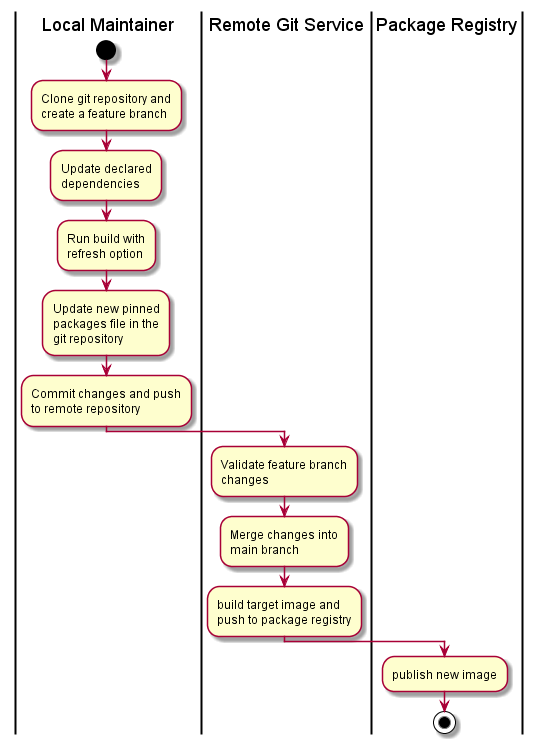

The diagram above was rendered by PlantUML. Its source (embedded in the PNG):
@startuml Multi-stage build workflow
|Local Maintainer|
start
:Clone git repository and
create a feature branch;
:Update declared
dependencies;
:Run build with
refresh option;
:Update new pinned
packages file in the
git repository;
:Commit changes and push
to remote repository;
|Remote Git Service|
:Validate feature branch
changes;
:Merge changes into
main branch;
:build target image and
push to package registry;
|Package Registry|
:publish new image;
stop
@enduml